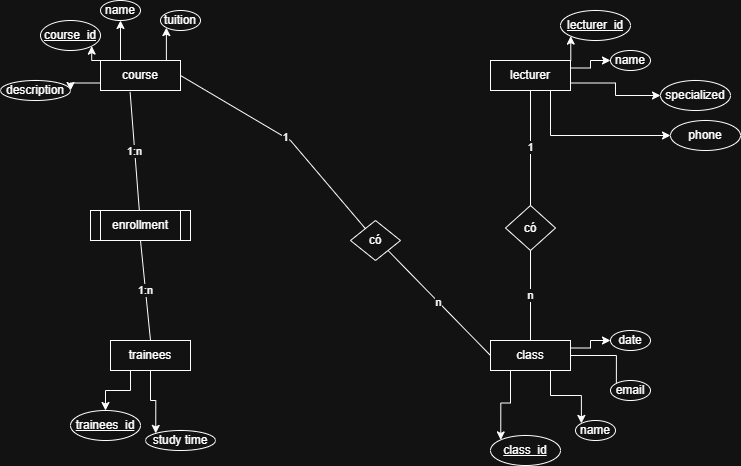

The diagram above was exported from draw.io. Its source (the exported page's mxGraphModel, read from the mxfile embedded in the PNG):
<mxGraphModel dx="1042" dy="562" grid="1" gridSize="10" guides="1" tooltips="1" connect="1" arrows="1" fold="1" page="1" pageScale="1" pageWidth="850" pageHeight="1100" math="0" shadow="0">
  <root>
    <mxCell id="0" />
    <mxCell id="1" parent="0" />
    <mxCell id="W5YjdMUJ1buQkH4Fi8QQ-9" edge="1" parent="1" source="W5YjdMUJ1buQkH4Fi8QQ-1" style="edgeStyle=orthogonalEdgeStyle;rounded=0;orthogonalLoop=1;jettySize=auto;html=1;exitX=0;exitY=0;exitDx=0;exitDy=0;entryX=1;entryY=1;entryDx=0;entryDy=0;" target="W5YjdMUJ1buQkH4Fi8QQ-5">
      <mxGeometry relative="1" as="geometry" />
    </mxCell>
    <mxCell id="W5YjdMUJ1buQkH4Fi8QQ-13" edge="1" parent="1" source="W5YjdMUJ1buQkH4Fi8QQ-1" style="edgeStyle=orthogonalEdgeStyle;rounded=0;orthogonalLoop=1;jettySize=auto;html=1;exitX=0;exitY=0.75;exitDx=0;exitDy=0;entryX=1;entryY=0.5;entryDx=0;entryDy=0;" target="W5YjdMUJ1buQkH4Fi8QQ-11">
      <mxGeometry relative="1" as="geometry" />
    </mxCell>
    <mxCell id="W5YjdMUJ1buQkH4Fi8QQ-14" edge="1" parent="1" source="W5YjdMUJ1buQkH4Fi8QQ-1" style="edgeStyle=orthogonalEdgeStyle;rounded=0;orthogonalLoop=1;jettySize=auto;html=1;exitX=0.25;exitY=0;exitDx=0;exitDy=0;" target="W5YjdMUJ1buQkH4Fi8QQ-10">
      <mxGeometry relative="1" as="geometry" />
    </mxCell>
    <mxCell id="W5YjdMUJ1buQkH4Fi8QQ-15" edge="1" parent="1" source="W5YjdMUJ1buQkH4Fi8QQ-1" style="edgeStyle=orthogonalEdgeStyle;rounded=0;orthogonalLoop=1;jettySize=auto;html=1;exitX=0.75;exitY=0;exitDx=0;exitDy=0;entryX=0;entryY=1;entryDx=0;entryDy=0;" target="W5YjdMUJ1buQkH4Fi8QQ-12">
      <mxGeometry relative="1" as="geometry" />
    </mxCell>
    <mxCell id="W5YjdMUJ1buQkH4Fi8QQ-1" parent="1" style="rounded=0;whiteSpace=wrap;html=1;" value="course" vertex="1">
      <mxGeometry height="30" width="80" x="170" y="120" as="geometry" />
    </mxCell>
    <mxCell id="W5YjdMUJ1buQkH4Fi8QQ-17" edge="1" parent="1" source="W5YjdMUJ1buQkH4Fi8QQ-2" style="edgeStyle=orthogonalEdgeStyle;rounded=0;orthogonalLoop=1;jettySize=auto;html=1;exitX=0.75;exitY=0;exitDx=0;exitDy=0;entryX=0;entryY=1;entryDx=0;entryDy=0;" target="W5YjdMUJ1buQkH4Fi8QQ-6">
      <mxGeometry relative="1" as="geometry" />
    </mxCell>
    <mxCell id="W5YjdMUJ1buQkH4Fi8QQ-19" edge="1" parent="1" source="W5YjdMUJ1buQkH4Fi8QQ-2" style="edgeStyle=orthogonalEdgeStyle;rounded=0;orthogonalLoop=1;jettySize=auto;html=1;exitX=1;exitY=0.25;exitDx=0;exitDy=0;entryX=0;entryY=0.5;entryDx=0;entryDy=0;" target="W5YjdMUJ1buQkH4Fi8QQ-18">
      <mxGeometry relative="1" as="geometry" />
    </mxCell>
    <mxCell id="W5YjdMUJ1buQkH4Fi8QQ-21" edge="1" parent="1" source="W5YjdMUJ1buQkH4Fi8QQ-2" style="edgeStyle=orthogonalEdgeStyle;rounded=0;orthogonalLoop=1;jettySize=auto;html=1;exitX=1;exitY=0.75;exitDx=0;exitDy=0;entryX=0;entryY=0.5;entryDx=0;entryDy=0;" target="W5YjdMUJ1buQkH4Fi8QQ-20">
      <mxGeometry relative="1" as="geometry" />
    </mxCell>
    <mxCell id="W5YjdMUJ1buQkH4Fi8QQ-23" edge="1" parent="1" source="W5YjdMUJ1buQkH4Fi8QQ-2" style="edgeStyle=orthogonalEdgeStyle;rounded=0;orthogonalLoop=1;jettySize=auto;html=1;exitX=0.75;exitY=1;exitDx=0;exitDy=0;entryX=0;entryY=0.5;entryDx=0;entryDy=0;" target="W5YjdMUJ1buQkH4Fi8QQ-22">
      <mxGeometry relative="1" as="geometry" />
    </mxCell>
    <mxCell id="W5YjdMUJ1buQkH4Fi8QQ-2" parent="1" style="rounded=0;whiteSpace=wrap;html=1;" value="lecturer" vertex="1">
      <mxGeometry height="30" width="80" x="560" y="120" as="geometry" />
    </mxCell>
    <mxCell id="W5YjdMUJ1buQkH4Fi8QQ-33" edge="1" parent="1" source="W5YjdMUJ1buQkH4Fi8QQ-3" style="edgeStyle=orthogonalEdgeStyle;rounded=0;orthogonalLoop=1;jettySize=auto;html=1;exitX=0.25;exitY=1;exitDx=0;exitDy=0;entryX=0.5;entryY=0;entryDx=0;entryDy=0;" target="W5YjdMUJ1buQkH4Fi8QQ-7">
      <mxGeometry relative="1" as="geometry" />
    </mxCell>
    <mxCell id="W5YjdMUJ1buQkH4Fi8QQ-35" edge="1" parent="1" source="W5YjdMUJ1buQkH4Fi8QQ-3" style="edgeStyle=orthogonalEdgeStyle;rounded=0;orthogonalLoop=1;jettySize=auto;html=1;exitX=0.5;exitY=1;exitDx=0;exitDy=0;entryX=0;entryY=0;entryDx=0;entryDy=0;" target="W5YjdMUJ1buQkH4Fi8QQ-34">
      <mxGeometry relative="1" as="geometry" />
    </mxCell>
    <mxCell id="W5YjdMUJ1buQkH4Fi8QQ-3" parent="1" style="rounded=0;whiteSpace=wrap;html=1;" value="trainees" vertex="1">
      <mxGeometry height="30" width="80" x="180" y="400" as="geometry" />
    </mxCell>
    <mxCell id="W5YjdMUJ1buQkH4Fi8QQ-24" edge="1" parent="1" source="W5YjdMUJ1buQkH4Fi8QQ-4" style="edgeStyle=orthogonalEdgeStyle;rounded=0;orthogonalLoop=1;jettySize=auto;html=1;exitX=0.25;exitY=1;exitDx=0;exitDy=0;entryX=0;entryY=0;entryDx=0;entryDy=0;" target="W5YjdMUJ1buQkH4Fi8QQ-8">
      <mxGeometry relative="1" as="geometry" />
    </mxCell>
    <mxCell id="W5YjdMUJ1buQkH4Fi8QQ-26" edge="1" parent="1" source="W5YjdMUJ1buQkH4Fi8QQ-4" style="edgeStyle=orthogonalEdgeStyle;rounded=0;orthogonalLoop=1;jettySize=auto;html=1;exitX=0.75;exitY=1;exitDx=0;exitDy=0;entryX=0;entryY=0;entryDx=0;entryDy=0;" target="W5YjdMUJ1buQkH4Fi8QQ-25">
      <mxGeometry relative="1" as="geometry" />
    </mxCell>
    <mxCell id="W5YjdMUJ1buQkH4Fi8QQ-30" edge="1" parent="1" source="W5YjdMUJ1buQkH4Fi8QQ-4" style="edgeStyle=orthogonalEdgeStyle;rounded=0;orthogonalLoop=1;jettySize=auto;html=1;exitX=1;exitY=0.5;exitDx=0;exitDy=0;entryX=0;entryY=1;entryDx=0;entryDy=0;" target="W5YjdMUJ1buQkH4Fi8QQ-27">
      <mxGeometry relative="1" as="geometry" />
    </mxCell>
    <mxCell id="W5YjdMUJ1buQkH4Fi8QQ-31" edge="1" parent="1" source="W5YjdMUJ1buQkH4Fi8QQ-4" style="edgeStyle=orthogonalEdgeStyle;rounded=0;orthogonalLoop=1;jettySize=auto;html=1;exitX=1;exitY=0.25;exitDx=0;exitDy=0;entryX=0;entryY=0.5;entryDx=0;entryDy=0;" target="W5YjdMUJ1buQkH4Fi8QQ-28">
      <mxGeometry relative="1" as="geometry" />
    </mxCell>
    <mxCell id="W5YjdMUJ1buQkH4Fi8QQ-4" parent="1" style="rounded=0;whiteSpace=wrap;html=1;" value="class" vertex="1">
      <mxGeometry height="30" width="80" x="560" y="400" as="geometry" />
    </mxCell>
    <mxCell id="W5YjdMUJ1buQkH4Fi8QQ-5" parent="1" style="ellipse;whiteSpace=wrap;html=1;" value="&lt;u&gt;course_id&lt;/u&gt;" vertex="1">
      <mxGeometry height="30" width="60" x="110" y="80" as="geometry" />
    </mxCell>
    <mxCell id="W5YjdMUJ1buQkH4Fi8QQ-6" parent="1" style="ellipse;whiteSpace=wrap;html=1;" value="&lt;u&gt;lecturer_id&lt;/u&gt;" vertex="1">
      <mxGeometry height="30" width="70" x="630" y="70" as="geometry" />
    </mxCell>
    <mxCell id="W5YjdMUJ1buQkH4Fi8QQ-7" parent="1" style="ellipse;whiteSpace=wrap;html=1;" value="&lt;u&gt;trainees_id&lt;/u&gt;" vertex="1">
      <mxGeometry height="30" width="70" x="140" y="470" as="geometry" />
    </mxCell>
    <mxCell id="W5YjdMUJ1buQkH4Fi8QQ-8" parent="1" style="ellipse;whiteSpace=wrap;html=1;" value="&lt;u&gt;class_id&lt;/u&gt;" vertex="1">
      <mxGeometry height="30" width="70" x="560" y="495" as="geometry" />
    </mxCell>
    <mxCell id="W5YjdMUJ1buQkH4Fi8QQ-10" parent="1" style="ellipse;whiteSpace=wrap;html=1;" value="name" vertex="1">
      <mxGeometry height="20" width="40" x="170" y="60" as="geometry" />
    </mxCell>
    <mxCell id="W5YjdMUJ1buQkH4Fi8QQ-11" parent="1" style="ellipse;whiteSpace=wrap;html=1;" value="description" vertex="1">
      <mxGeometry height="20" width="70" x="70" y="140" as="geometry" />
    </mxCell>
    <mxCell id="W5YjdMUJ1buQkH4Fi8QQ-12" parent="1" style="ellipse;whiteSpace=wrap;html=1;" value="tuition" vertex="1">
      <mxGeometry height="20" width="40" x="230" y="70" as="geometry" />
    </mxCell>
    <mxCell id="W5YjdMUJ1buQkH4Fi8QQ-18" parent="1" style="ellipse;whiteSpace=wrap;html=1;" value="name" vertex="1">
      <mxGeometry height="20" width="40" x="680" y="110" as="geometry" />
    </mxCell>
    <mxCell id="W5YjdMUJ1buQkH4Fi8QQ-20" parent="1" style="ellipse;whiteSpace=wrap;html=1;" value="specialized" vertex="1">
      <mxGeometry height="30" width="70" x="730" y="140" as="geometry" />
    </mxCell>
    <mxCell id="W5YjdMUJ1buQkH4Fi8QQ-22" parent="1" style="ellipse;whiteSpace=wrap;html=1;" value="phone" vertex="1">
      <mxGeometry height="30" width="70" x="740" y="180" as="geometry" />
    </mxCell>
    <mxCell id="W5YjdMUJ1buQkH4Fi8QQ-25" parent="1" style="ellipse;whiteSpace=wrap;html=1;" value="name" vertex="1">
      <mxGeometry height="20" width="40" x="645" y="480" as="geometry" />
    </mxCell>
    <mxCell id="W5YjdMUJ1buQkH4Fi8QQ-27" parent="1" style="ellipse;whiteSpace=wrap;html=1;" value="email" vertex="1">
      <mxGeometry height="20" width="40" x="680" y="440" as="geometry" />
    </mxCell>
    <mxCell id="W5YjdMUJ1buQkH4Fi8QQ-28" parent="1" style="ellipse;whiteSpace=wrap;html=1;" value="date" vertex="1">
      <mxGeometry height="20" width="40" x="680" y="390" as="geometry" />
    </mxCell>
    <mxCell id="W5YjdMUJ1buQkH4Fi8QQ-34" parent="1" style="ellipse;whiteSpace=wrap;html=1;" value="study time" vertex="1">
      <mxGeometry height="20" width="70" x="215" y="490" as="geometry" />
    </mxCell>
    <mxCell id="W5YjdMUJ1buQkH4Fi8QQ-37" parent="1" style="shape=process;whiteSpace=wrap;html=1;backgroundOutline=1;" value="enrollment" vertex="1">
      <mxGeometry height="30" width="100" x="160" y="270" as="geometry" />
    </mxCell>
    <mxCell id="W5YjdMUJ1buQkH4Fi8QQ-38" edge="1" parent="1" source="W5YjdMUJ1buQkH4Fi8QQ-37" style="endArrow=none;html=1;rounded=0;entryX=0.37;entryY=1.047;entryDx=0;entryDy=0;entryPerimeter=0;" target="W5YjdMUJ1buQkH4Fi8QQ-1" value="1:n">
      <mxGeometry height="50" relative="1" width="50" as="geometry">
        <mxPoint x="400" y="310" as="sourcePoint" />
        <mxPoint x="450" y="260" as="targetPoint" />
      </mxGeometry>
    </mxCell>
    <mxCell id="W5YjdMUJ1buQkH4Fi8QQ-39" edge="1" parent="1" source="W5YjdMUJ1buQkH4Fi8QQ-3" style="endArrow=none;html=1;rounded=0;exitX=0.5;exitY=0;exitDx=0;exitDy=0;entryX=0.5;entryY=1;entryDx=0;entryDy=0;" target="W5YjdMUJ1buQkH4Fi8QQ-37" value="1:n">
      <mxGeometry height="50" relative="1" width="50" as="geometry">
        <mxPoint x="400" y="310" as="sourcePoint" />
        <mxPoint x="450" y="260" as="targetPoint" />
      </mxGeometry>
    </mxCell>
    <mxCell id="W5YjdMUJ1buQkH4Fi8QQ-40" parent="1" style="rhombus;whiteSpace=wrap;html=1;" value="có" vertex="1">
      <mxGeometry height="45" width="50" x="575" y="265" as="geometry" />
    </mxCell>
    <mxCell id="W5YjdMUJ1buQkH4Fi8QQ-41" edge="1" parent="1" source="W5YjdMUJ1buQkH4Fi8QQ-4" style="endArrow=none;html=1;rounded=0;entryX=0.5;entryY=1;entryDx=0;entryDy=0;exitX=0.5;exitY=0;exitDx=0;exitDy=0;" target="W5YjdMUJ1buQkH4Fi8QQ-40" value="n">
      <mxGeometry height="50" relative="1" width="50" as="geometry">
        <mxPoint x="400" y="310" as="sourcePoint" />
        <mxPoint x="450" y="260" as="targetPoint" />
      </mxGeometry>
    </mxCell>
    <mxCell id="W5YjdMUJ1buQkH4Fi8QQ-42" edge="1" parent="1" source="W5YjdMUJ1buQkH4Fi8QQ-40" style="endArrow=none;html=1;rounded=0;entryX=0.5;entryY=1;entryDx=0;entryDy=0;exitX=0.5;exitY=0;exitDx=0;exitDy=0;" target="W5YjdMUJ1buQkH4Fi8QQ-2" value="1">
      <mxGeometry height="50" relative="1" width="50" as="geometry">
        <mxPoint x="400" y="310" as="sourcePoint" />
        <mxPoint x="450" y="260" as="targetPoint" />
      </mxGeometry>
    </mxCell>
    <mxCell id="W5YjdMUJ1buQkH4Fi8QQ-43" parent="1" style="rhombus;whiteSpace=wrap;html=1;" value="có" vertex="1">
      <mxGeometry height="40" width="50" x="420" y="280" as="geometry" />
    </mxCell>
    <mxCell id="W5YjdMUJ1buQkH4Fi8QQ-44" edge="1" parent="1" source="W5YjdMUJ1buQkH4Fi8QQ-43" style="endArrow=none;html=1;rounded=0;entryX=1;entryY=0.5;entryDx=0;entryDy=0;" target="W5YjdMUJ1buQkH4Fi8QQ-1" value="1">
      <mxGeometry height="50" relative="1" width="50" as="geometry">
        <Array as="points">
          <mxPoint x="360" y="200" />
        </Array>
        <mxPoint x="400" y="310" as="sourcePoint" />
        <mxPoint x="450" y="260" as="targetPoint" />
      </mxGeometry>
    </mxCell>
    <mxCell id="W5YjdMUJ1buQkH4Fi8QQ-45" edge="1" parent="1" source="W5YjdMUJ1buQkH4Fi8QQ-43" style="endArrow=none;html=1;rounded=0;entryX=0;entryY=0.5;entryDx=0;entryDy=0;exitX=1;exitY=1;exitDx=0;exitDy=0;" target="W5YjdMUJ1buQkH4Fi8QQ-4" value="n">
      <mxGeometry height="50" relative="1" width="50" as="geometry">
        <mxPoint x="400" y="310" as="sourcePoint" />
        <mxPoint x="450" y="260" as="targetPoint" />
      </mxGeometry>
    </mxCell>
  </root>
</mxGraphModel>